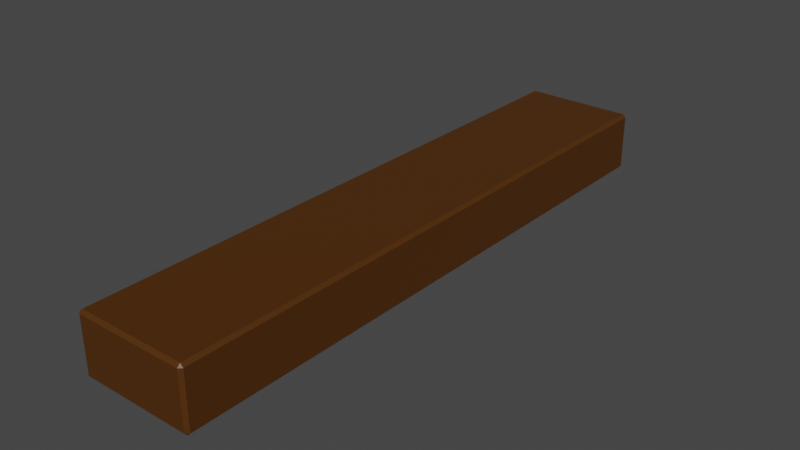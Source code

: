 # Source: wood_block.blend  (saved by Blender 3.4.6; exported with 4.5.12 LTS)
import bpy
from mathutils import Matrix  # noqa: F401  (used for matrix-valued properties, if any)

bpy.ops.wm.read_factory_settings(use_empty=True)
scene = bpy.context.scene
scene.name = 'Scene'

# ---- collections
col_collection = bpy.data.collections.new('Collection'); scene.collection.children.link(col_collection)

# ---- materials (node trees are filled in below, after node groups)
mat_material = bpy.data.materials.new('Material')
mat_material.alpha_threshold = 0.0
mat_material.use_transparent_shadow = False
mat_material.roughness = 0.5
mat_material.line_color = (0.0, 0.0, 0.0, 1.0)

# ---- material node trees
mat_material.use_nodes = True; mat_material.node_tree.nodes.clear()
_N = mat_material.node_tree.nodes; _L = mat_material.node_tree.links
n0 = _N.new('ShaderNodeOutputMaterial'); n0.name = 'Material Output'; n0.location = (300, 300)
n1 = _N.new('ShaderNodeBsdfPrincipled'); n1.name = 'Principled BSDF'; n1.location = (10, 300)
n1.distribution = 'GGX'
n1.subsurface_method = 'RANDOM_WALK_SKIN'
n1.inputs[0].default_value = (0.07837, 0.025, 0.0, 1.0)
n1.inputs[3].default_value = 1.45
n1.inputs[27].default_value = (0.0, 0.0, 0.0, 1.0)
n1.inputs[28].default_value = 1.0
_L.new(n1.outputs[0], n0.inputs[0])
n0.is_active_output = True

# ---- world
world_world = bpy.data.worlds.new('World'); scene.world = world_world
world_world.use_nodes = True; world_world.node_tree.nodes.clear()
_N = world_world.node_tree.nodes; _L = world_world.node_tree.links
n0 = _N.new('ShaderNodeOutputWorld'); n0.name = 'World Output'; n0.location = (300, 300)
n1 = _N.new('ShaderNodeBackground'); n1.name = 'Background'; n1.location = (10, 300)
n1.inputs[0].default_value = (0.05088, 0.05088, 0.05088, 1.0)
_L.new(n1.outputs[0], n0.inputs[0])
n0.is_active_output = True
world_world.color = (0.05088, 0.05088, 0.05088)
world_world.use_sun_shadow = False
world_world.sun_shadow_jitter_overblur = 0.0

# ---- meshes
me_cube = bpy.data.meshes.new('Cube')
me_cube.from_pydata([(0.1916, 1.0, -0.1012), (-0.1916, 1.0, -0.1012), (0.1916, -1.0, -0.1012), (-0.1916, -1.0, -0.1012), (0.1916, 1.0, 0.1012), (-0.1916, 1.0, 0.1012), (0.1916, -1.0, 0.1012), (-0.1916, -1.0, 0.1012)], [], [(0, 4, 6, 2), (3, 2, 6, 7), (7, 6, 4, 5), (5, 1, 3, 7), (1, 0, 2, 3), (5, 4, 0, 1)])
_uv = me_cube.uv_layers.new(name='UVMap')
_uv.uv.foreach_set('vector', [0.625, 0.5, 0.875, 0.5, 0.875, 0.75, 0.625, 0.75, 0.375, 0.75, 0.625, 0.75, 0.625, 1.0, 0.375, 1.0, 0.375, 0.0, 0.625, 0.0, 0.625, 0.25, 0.375, 0.25, 0.125, 0.5, 0.375, 0.5, 0.375, 0.75, 0.125, 0.75, 0.375, 0.5, 0.625, 0.5, 0.625, 0.75, 0.375, 0.75, 0.375, 0.25, 0.625, 0.25, 0.625, 0.5, 0.375, 0.5])
me_cube.materials.append(mat_material)
me_cube.use_mirror_vertex_groups = False
me_cube.update()

# ---- objects
ob_cube = bpy.data.objects.new('Cube', me_cube)

# ---- transforms, parenting, visibility, modifiers, constraints
ob_cube.location = (0.0, 0.0, 0.0)
ob_cube.lock_rotations_4d = False
ob_cube.empty_display_type = 'ARROWS'
ob_cube.lineart.crease_threshold = 0.0
_m = ob_cube.modifiers.new('Bevel', 'BEVEL')
_m.width = 0.01
_m.width_pct = 0.01

# ---- collection membership
col_collection.objects.link(ob_cube)

# ---- scene / render settings (as saved in the file)
scene.frame_start = 1; scene.frame_end = 250; scene.frame_set(1)
scene.render.engine = 'BLENDER_EEVEE_NEXT'
scene.cycles.sampling_pattern = 'TABULATED_SOBOL'
scene.cycles.use_light_tree = False
scene.view_settings.view_transform = 'Filmic'
bpy.context.view_layer.update()

# ---- added for rendering (the .blend has no active camera and no usable light): camera, sun
cam_auto = bpy.data.cameras.new('AutoCamera')
cam_auto.lens = 50.0
cam_auto.sensor_width = 36.0
cam_auto.clip_end = 1000.0
ob_auto_camera = bpy.data.objects.new('AutoCamera', cam_auto)
scene.collection.objects.link(ob_auto_camera)
ob_auto_camera.location = (1.89339, -2.27207, 1.51471)
ob_auto_camera.rotation_euler = (1.09748, -7.21219e-08, 0.694738)
scene.camera = ob_auto_camera
light_auto_sun = bpy.data.lights.new('AutoSun', 'SUN')
light_auto_sun.energy = 3.0
light_auto_sun.angle = 0.0523599
ob_auto_sun = bpy.data.objects.new('AutoSun', light_auto_sun)
scene.collection.objects.link(ob_auto_sun)
ob_auto_sun.rotation_euler = (0.872665, 0.174533, 0.523599)
bpy.context.view_layer.update()
